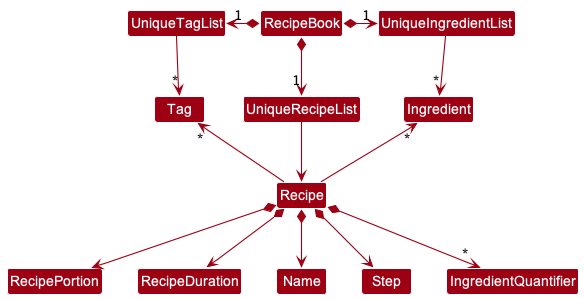

The diagram above was rendered by PlantUML. Its source (embedded in the PNG):
@startuml
!include style.puml
skinparam arrowThickness 1.1
skinparam arrowColor MODEL_COLOR
skinparam classBackgroundColor MODEL_COLOR

RecipeBook *-right-> "1" UniqueRecipeList
RecipeBook *-left-> "1" UniqueTagList
RecipeBook *-right-> "1" UniqueIngredientList

UniqueTagList -down-> "*" Tag
UniqueIngredientList -down-> "*" Ingredient
UniqueRecipeList -down-> Recipe

Recipe -up-> "*" Tag
Recipe -up-> "*" Ingredient

Recipe *--> RecipePortion
Recipe *--> RecipeDuration
Recipe *--> Name
Recipe *--> Step
Recipe *--> "*" IngredientQuantifier

@enduml